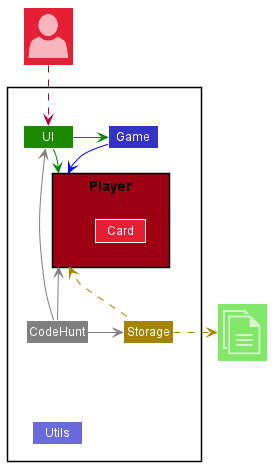

The diagram above was rendered by PlantUML. Its source (embedded in the PNG):
@startuml
!include <office/Concepts/globe_internet>
!include <office/Concepts/documents>
!include <office/Users/user>
!include style.puml

Package " "<<Rectangle>>{
    Class UI UI_COLOR
    Class Game LOGIC_COLOR
    Class Storage STORAGE_COLOR
    Package Player <<Rectangle>> MODEL_COLOR{
            Class Card MODEL_COLOR_T2
    }
    Class CodeHunt #grey
    Class Utils LOGIC_COLOR_T2
}

Class "<$user>" as User MODEL_COLOR_T2
Class "<$documents>" as File UI_COLOR_T1


UI -[#green]> Game
UI -right[#green]-> Player
Game -down[#blue]-> Player
CodeHunt -up[#grey]-> UI
CodeHunt -right[#grey]-> Storage
CodeHunt -up[#grey]-> Player
CodeHunt -down[hidden]-> Utils

Storage -up[STORAGE_COLOR].> Player
Storage .right[STORAGE_COLOR].>File
User ..down> UI
@enduml